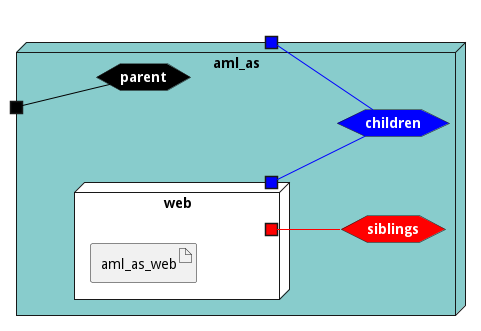

The diagram above was rendered by PlantUML. Its source (embedded in the PNG):
@startuml

left to right direction







node "aml_as" #88cccc {


    hexagon parentnet #black [
            <b><color:white>parent</color></b>
    ]
    
    portin " " as parentnetPortIn #black
    parentnetPortIn -[#black]- parentnet
    
    hexagon childrennet #blue [
            <b><color:white>children</color></b>
    ]
    
    portout " " as childrennetPortOut #blue
    childrennet -[#blue]- childrennetPortOut
    
    hexagon siblingsnet #red [
            <b><color:white>siblings</color></b>
    ]
    

node "web" as webService #white {
    portOut " " as webServicechildrennet #blue
   webServicechildrennet -[#blue]- childrennet
       portOut " " as webServicesiblingsnet #red
   webServicesiblingsnet -[#red]- siblingsnet
   

    artifact "aml_as_web" as aml_as_webimage
    
}

}


@enduml